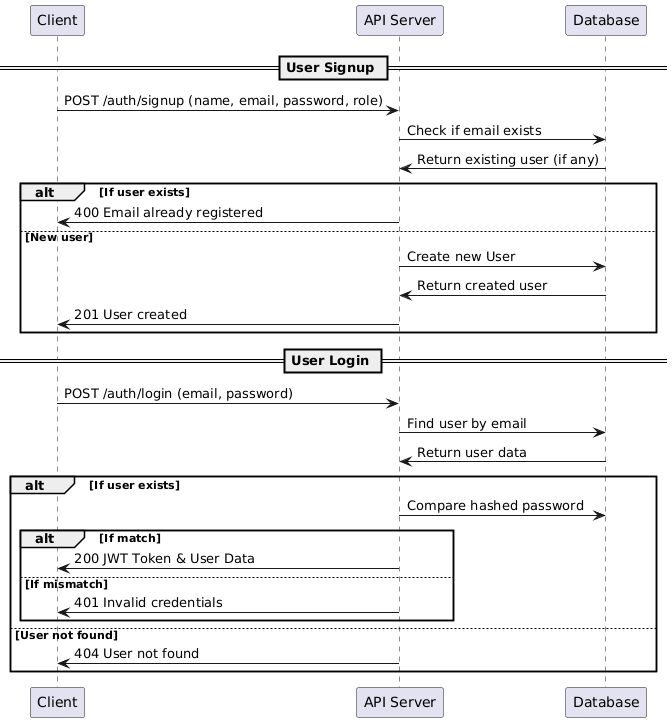

The diagram above was rendered by PlantUML. Its source (embedded in the PNG):
@startuml
participant Client
participant Express as "API Server"
participant Prisma as "Database"

== User Signup ==
Client -> Express: POST /auth/signup (name, email, password, role)
Express -> Prisma: Check if email exists
Prisma -> Express: Return existing user (if any)

alt If user exists
    Express -> Client: 400 Email already registered
else New user
    Express -> Prisma: Create new User
    Prisma -> Express: Return created user
    Express -> Client: 201 User created
end

== User Login ==
Client -> Express: POST /auth/login (email, password)
Express -> Prisma: Find user by email
Prisma -> Express: Return user data

alt If user exists
    Express -> Prisma: Compare hashed password
    alt If match
        Express -> Client: 200 JWT Token & User Data
    else If mismatch
        Express -> Client: 401 Invalid credentials
    end
else User not found
    Express -> Client: 404 User not found
end
@enduml